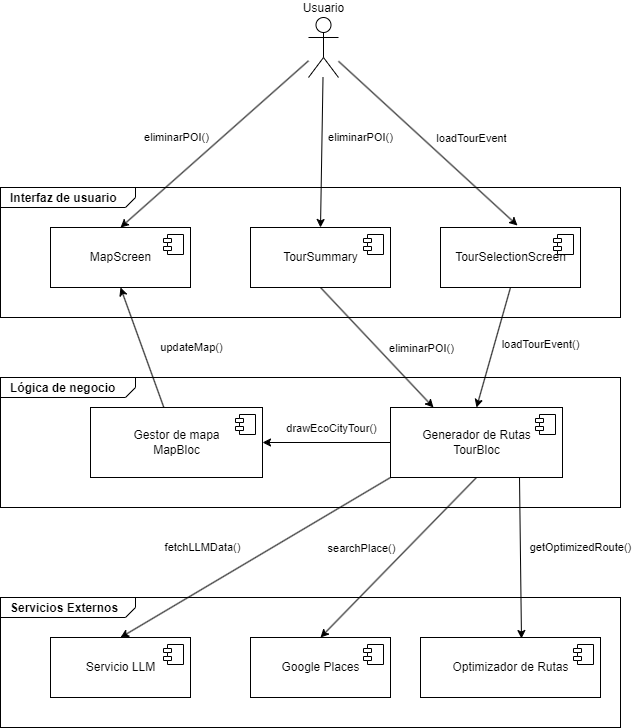

The diagram above was exported from draw.io. Its source (the exported page's mxGraphModel, read from the mxfile embedded in the PNG):
<mxGraphModel dx="910" dy="779" grid="1" gridSize="10" guides="1" tooltips="1" connect="1" arrows="1" fold="1" page="1" pageScale="1" pageWidth="850" pageHeight="1100" math="0" shadow="0">
  <root>
    <mxCell id="0" />
    <mxCell id="1" parent="0" />
    <mxCell id="39" value="&lt;p style=&quot;margin:0px;margin-top:4px;margin-left:10px;text-align:left;&quot;&gt;&lt;b&gt;Servicios Externos&lt;/b&gt;&lt;/p&gt;" style="html=1;shape=mxgraph.sysml.package;align=left;spacingLeft=5;verticalAlign=top;spacingTop=-3;labelX=135;html=1;overflow=fill;" vertex="1" parent="1">
      <mxGeometry x="120" y="640" width="620" height="130" as="geometry" />
    </mxCell>
    <mxCell id="19" value="&lt;p style=&quot;margin:0px;margin-top:4px;margin-left:10px;text-align:left;&quot;&gt;&lt;b&gt;Lógica de negocio&lt;/b&gt;&lt;/p&gt;" style="html=1;shape=mxgraph.sysml.package;align=left;spacingLeft=5;verticalAlign=top;spacingTop=-3;labelX=135;html=1;overflow=fill;" vertex="1" parent="1">
      <mxGeometry x="120" y="420" width="620" height="130" as="geometry" />
    </mxCell>
    <mxCell id="17" value="&lt;p style=&quot;margin:0px;margin-top:4px;margin-left:10px;text-align:left;&quot;&gt;&lt;b&gt;Interfaz de usuario&lt;/b&gt;&lt;/p&gt;" style="html=1;shape=mxgraph.sysml.package;align=left;spacingLeft=5;verticalAlign=top;spacingTop=-3;labelX=135;html=1;overflow=fill;" vertex="1" parent="1">
      <mxGeometry x="120" y="230" width="620" height="130" as="geometry" />
    </mxCell>
    <mxCell id="11" style="edgeStyle=none;html=1;entryX=0.5;entryY=0;entryDx=0;entryDy=0;" edge="1" parent="1" source="3" target="4">
      <mxGeometry relative="1" as="geometry" />
    </mxCell>
    <mxCell id="12" value="eliminarPOI()" style="edgeLabel;html=1;align=center;verticalAlign=middle;resizable=0;points=[];" vertex="1" connectable="0" parent="11">
      <mxGeometry x="-0.2243" y="-2" relative="1" as="geometry">
        <mxPoint x="-144" y="2" as="offset" />
      </mxGeometry>
    </mxCell>
    <mxCell id="13" style="edgeStyle=none;html=1;entryX=0.5;entryY=0;entryDx=0;entryDy=0;" edge="1" parent="1" source="3" target="6">
      <mxGeometry relative="1" as="geometry" />
    </mxCell>
    <mxCell id="15" style="edgeStyle=none;html=1;entryX=0.55;entryY=-0.033;entryDx=0;entryDy=0;entryPerimeter=0;" edge="1" parent="1" source="3" target="8">
      <mxGeometry relative="1" as="geometry" />
    </mxCell>
    <mxCell id="16" value="loadTourEvent" style="edgeLabel;html=1;align=center;verticalAlign=middle;resizable=0;points=[];" vertex="1" connectable="0" parent="15">
      <mxGeometry x="-0.2977" y="1" relative="1" as="geometry">
        <mxPoint x="69" y="20" as="offset" />
      </mxGeometry>
    </mxCell>
    <mxCell id="3" value="Usuario" style="shape=umlActor;verticalLabelPosition=top;verticalAlign=bottom;html=1;outlineConnect=0;labelPosition=center;align=center;" vertex="1" parent="1">
      <mxGeometry x="428" y="60" width="30" height="60" as="geometry" />
    </mxCell>
    <mxCell id="32" style="edgeStyle=none;html=1;exitX=0.5;exitY=1;exitDx=0;exitDy=0;entryX=0.25;entryY=0;entryDx=0;entryDy=0;" edge="1" parent="1" source="4" target="20">
      <mxGeometry relative="1" as="geometry" />
    </mxCell>
    <mxCell id="33" value="eliminarPOI()" style="edgeLabel;html=1;align=center;verticalAlign=middle;resizable=0;points=[];" vertex="1" connectable="0" parent="32">
      <mxGeometry x="0.2095" y="2" relative="1" as="geometry">
        <mxPoint x="30" y="-11" as="offset" />
      </mxGeometry>
    </mxCell>
    <mxCell id="4" value="TourSummary" style="html=1;dropTarget=0;" vertex="1" parent="1">
      <mxGeometry x="370" y="270" width="140" height="60" as="geometry" />
    </mxCell>
    <mxCell id="5" value="" style="shape=module;jettyWidth=8;jettyHeight=4;" vertex="1" parent="4">
      <mxGeometry x="1" width="20" height="20" relative="1" as="geometry">
        <mxPoint x="-27" y="7" as="offset" />
      </mxGeometry>
    </mxCell>
    <mxCell id="6" value="MapScreen" style="html=1;dropTarget=0;" vertex="1" parent="1">
      <mxGeometry x="170" y="270" width="140" height="60" as="geometry" />
    </mxCell>
    <mxCell id="7" value="" style="shape=module;jettyWidth=8;jettyHeight=4;" vertex="1" parent="6">
      <mxGeometry x="1" width="20" height="20" relative="1" as="geometry">
        <mxPoint x="-27" y="7" as="offset" />
      </mxGeometry>
    </mxCell>
    <mxCell id="30" style="edgeStyle=none;html=1;exitX=0.5;exitY=1;exitDx=0;exitDy=0;entryX=0.5;entryY=0;entryDx=0;entryDy=0;" edge="1" parent="1" source="8" target="20">
      <mxGeometry relative="1" as="geometry" />
    </mxCell>
    <mxCell id="31" value="loadTourEvent()" style="edgeLabel;html=1;align=center;verticalAlign=middle;resizable=0;points=[];" vertex="1" connectable="0" parent="30">
      <mxGeometry x="-0.206" y="2" relative="1" as="geometry">
        <mxPoint x="41" y="8" as="offset" />
      </mxGeometry>
    </mxCell>
    <mxCell id="8" value="TourSelectionScreen" style="html=1;dropTarget=0;" vertex="1" parent="1">
      <mxGeometry x="560" y="270" width="140" height="60" as="geometry" />
    </mxCell>
    <mxCell id="9" value="" style="shape=module;jettyWidth=8;jettyHeight=4;" vertex="1" parent="8">
      <mxGeometry x="1" width="20" height="20" relative="1" as="geometry">
        <mxPoint x="-27" y="7" as="offset" />
      </mxGeometry>
    </mxCell>
    <mxCell id="14" value="eliminarPOI()" style="edgeLabel;html=1;align=center;verticalAlign=middle;resizable=0;points=[];" vertex="1" connectable="0" parent="1">
      <mxGeometry x="479.99994402214014" y="179.9950301221486" as="geometry" />
    </mxCell>
    <mxCell id="25" style="edgeStyle=none;html=1;entryX=1;entryY=0.5;entryDx=0;entryDy=0;" edge="1" parent="1" source="20" target="23">
      <mxGeometry relative="1" as="geometry" />
    </mxCell>
    <mxCell id="26" value="drawEcoCityTour()" style="edgeLabel;html=1;align=center;verticalAlign=middle;resizable=0;points=[];" vertex="1" connectable="0" parent="25">
      <mxGeometry x="0.1905" y="-3" relative="1" as="geometry">
        <mxPoint x="16" y="-12" as="offset" />
      </mxGeometry>
    </mxCell>
    <mxCell id="46" style="edgeStyle=none;html=1;exitX=0;exitY=1;exitDx=0;exitDy=0;entryX=0.5;entryY=0;entryDx=0;entryDy=0;" edge="1" parent="1" source="20" target="42">
      <mxGeometry relative="1" as="geometry" />
    </mxCell>
    <mxCell id="47" value="fetchLLMData()" style="edgeLabel;html=1;align=center;verticalAlign=middle;resizable=0;points=[];" vertex="1" connectable="0" parent="46">
      <mxGeometry x="-0.1379" y="1" relative="1" as="geometry">
        <mxPoint x="-73" as="offset" />
      </mxGeometry>
    </mxCell>
    <mxCell id="48" style="edgeStyle=none;html=1;exitX=0.5;exitY=1;exitDx=0;exitDy=0;entryX=0.5;entryY=0;entryDx=0;entryDy=0;" edge="1" parent="1" source="20" target="40">
      <mxGeometry relative="1" as="geometry" />
    </mxCell>
    <mxCell id="49" value="searchPlace()" style="edgeLabel;html=1;align=center;verticalAlign=middle;resizable=0;points=[];" vertex="1" connectable="0" parent="48">
      <mxGeometry x="-0.1141" y="-1" relative="1" as="geometry">
        <mxPoint x="-46" as="offset" />
      </mxGeometry>
    </mxCell>
    <mxCell id="50" style="edgeStyle=none;html=1;exitX=0.75;exitY=1;exitDx=0;exitDy=0;entryX=0.561;entryY=0.017;entryDx=0;entryDy=0;entryPerimeter=0;" edge="1" parent="1" source="20" target="44">
      <mxGeometry relative="1" as="geometry" />
    </mxCell>
    <mxCell id="51" value="getOptimizedRoute()" style="edgeLabel;html=1;align=center;verticalAlign=middle;resizable=0;points=[];" vertex="1" connectable="0" parent="50">
      <mxGeometry x="-0.2547" relative="1" as="geometry">
        <mxPoint x="60" y="10" as="offset" />
      </mxGeometry>
    </mxCell>
    <mxCell id="20" value="Generador de Rutas&lt;br&gt;TourBloc" style="html=1;dropTarget=0;" vertex="1" parent="1">
      <mxGeometry x="510" y="450" width="172" height="70" as="geometry" />
    </mxCell>
    <mxCell id="21" value="" style="shape=module;jettyWidth=8;jettyHeight=4;" vertex="1" parent="20">
      <mxGeometry x="1" width="20" height="20" relative="1" as="geometry">
        <mxPoint x="-27" y="7" as="offset" />
      </mxGeometry>
    </mxCell>
    <mxCell id="27" style="edgeStyle=none;html=1;entryX=0.5;entryY=1;entryDx=0;entryDy=0;" edge="1" parent="1" source="23" target="6">
      <mxGeometry relative="1" as="geometry" />
    </mxCell>
    <mxCell id="28" value="updateMap()" style="edgeLabel;html=1;align=center;verticalAlign=middle;resizable=0;points=[];" vertex="1" connectable="0" parent="27">
      <mxGeometry x="-0.2816" y="-4" relative="1" as="geometry">
        <mxPoint x="39" y="-16" as="offset" />
      </mxGeometry>
    </mxCell>
    <mxCell id="23" value="Gestor de mapa&lt;br&gt;MapBloc" style="html=1;dropTarget=0;" vertex="1" parent="1">
      <mxGeometry x="210" y="450" width="172" height="70" as="geometry" />
    </mxCell>
    <mxCell id="24" value="" style="shape=module;jettyWidth=8;jettyHeight=4;" vertex="1" parent="23">
      <mxGeometry x="1" width="20" height="20" relative="1" as="geometry">
        <mxPoint x="-27" y="7" as="offset" />
      </mxGeometry>
    </mxCell>
    <mxCell id="40" value="Google Places" style="html=1;dropTarget=0;" vertex="1" parent="1">
      <mxGeometry x="370" y="680" width="140" height="60" as="geometry" />
    </mxCell>
    <mxCell id="41" value="" style="shape=module;jettyWidth=8;jettyHeight=4;" vertex="1" parent="40">
      <mxGeometry x="1" width="20" height="20" relative="1" as="geometry">
        <mxPoint x="-27" y="7" as="offset" />
      </mxGeometry>
    </mxCell>
    <mxCell id="42" value="Servicio LLM" style="html=1;dropTarget=0;" vertex="1" parent="1">
      <mxGeometry x="170" y="680" width="140" height="60" as="geometry" />
    </mxCell>
    <mxCell id="43" value="" style="shape=module;jettyWidth=8;jettyHeight=4;" vertex="1" parent="42">
      <mxGeometry x="1" width="20" height="20" relative="1" as="geometry">
        <mxPoint x="-27" y="7" as="offset" />
      </mxGeometry>
    </mxCell>
    <mxCell id="44" value="Optimizador de Rutas" style="html=1;dropTarget=0;" vertex="1" parent="1">
      <mxGeometry x="540" y="680" width="180" height="60" as="geometry" />
    </mxCell>
    <mxCell id="45" value="" style="shape=module;jettyWidth=8;jettyHeight=4;" vertex="1" parent="44">
      <mxGeometry x="1" width="20" height="20" relative="1" as="geometry">
        <mxPoint x="-27" y="7" as="offset" />
      </mxGeometry>
    </mxCell>
  </root>
</mxGraphModel>